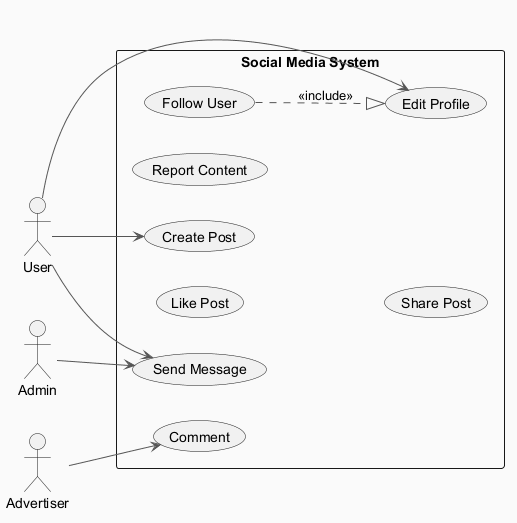

The diagram above was rendered by PlantUML. Its source (embedded in the PNG):
@startuml
skinparam backgroundColor #FAFAFA
skinparam classBackgroundColor #FFF3E0
skinparam classBorderColor #E65100
skinparam ArrowColor #555555
left to right direction
actor "Admin" as Admin
actor "User" as User
actor "Advertiser" as Advertiser
rectangle "Social Media System" {
  usecase "Create Post" as UC_CreatePost
  usecase "Like Post" as UC_LikePost
  usecase "Follow User" as UC_FollowUser
  usecase "Edit Profile" as UC_EditProfile
  usecase "Report Content" as UC_ReportContent
  usecase "Comment" as UC_Comment
  usecase "Send Message" as UC_SendMessage
  usecase "Share Post" as UC_SharePost
}
Admin --> UC_SendMessage
User --> UC_CreatePost
User --> UC_SendMessage
User --> UC_EditProfile
Advertiser --> UC_Comment
UC_FollowUser ..|> UC_EditProfile : <<include>>
@enduml